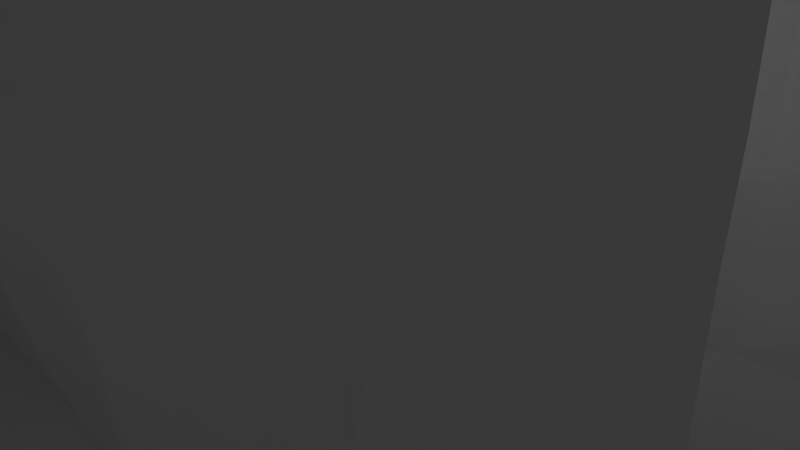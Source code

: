 # Source: Tutorial2.blend  (saved by Blender 2.79.0; exported with 4.5.12 LTS)
import bpy
from mathutils import Matrix  # noqa: F401  (used for matrix-valued properties, if any)

bpy.ops.wm.read_factory_settings(use_empty=True)
scene = bpy.context.scene
scene.name = 'Scene'

# ---- collections
col_collection_1 = bpy.data.collections.new('Collection 1'); scene.collection.children.link(col_collection_1)

# ---- materials (node trees are filled in below, after node groups)
mat_material = bpy.data.materials.new('Material')
mat_material.alpha_threshold = 0.0
mat_material.use_transparent_shadow = False
mat_material.roughness = 0.5
mat_material.line_color = (0.0, 0.0, 0.0, 1.0)
mat_material_002 = bpy.data.materials.new('Material.002')
mat_material_002.alpha_threshold = 0.0
mat_material_002.use_transparent_shadow = False
mat_material_002.roughness = 0.5
mat_material_002.line_color = (0.0, 0.0, 0.0, 1.0)

# ---- material node trees

# ---- world
world_world = bpy.data.worlds.new('World'); scene.world = world_world
world_world.color = (0.05088, 0.05088, 0.05088)
world_world.use_sun_shadow = False
world_world.sun_shadow_jitter_overblur = 0.0
world_world.cycles.sampling_method = 'MANUAL'

# ---- cameras
cam_camera = bpy.data.cameras.new('Camera')
cam_camera.clip_end = 100.0
cam_camera.lens = 35.0
cam_camera.sensor_width = 32.0
cam_camera.sensor_height = 18.0
cam_camera.ortho_scale = 7.314
cam_camera.dof.focus_distance = 0.0
cam_camera.dof.aperture_fstop = 128.0

# ---- lights
light_lamp = bpy.data.lights.new('Lamp', 'POINT')
light_lamp.transmission_factor = 0.0
light_lamp.cutoff_distance = 30.0
light_lamp.energy = 100.0
light_lamp.shadow_buffer_clip_start = 1.001
light_lamp.shadow_soft_size = 0.1
light_lamp.shadow_maximum_resolution = 0.006
light_lamp.use_absolute_resolution = True

# ---- meshes
me_cube = bpy.data.meshes.new('Cube')
me_cube.from_pydata([(7.018, 3.64, -0.5712), (7.555, 4.349, -0.8579), (7.687, 3.387, -0.8579), (6.348, 3.387, -0.8579), (6.481, 4.349, -0.8579), (1.151, -2.894, -4.767), (1.151, -4.894, -4.767), (-1.533, -4.894, -4.767), (-1.533, -2.894, -4.767), (1.153, -3.049, -2.635), (1.151, -4.894, -2.767), (-1.533, -4.894, -2.767), (-1.534, -3.029, -2.647), (1.151, -1.167, -4.767), (-1.533, -1.167, -4.767), (-4.261, -2.894, -4.767), (-7.148, -2.894, -4.767), (1.151, 0.8786, -4.767), (-1.533, 0.8786, -4.767), (-4.261, -4.894, -4.767), (-7.148, -4.894, -4.767), (3.353, -2.894, -4.767), (3.353, -4.894, -4.767), (3.353, -2.897, -2.765), (3.353, -4.894, -2.767), (3.353, -1.167, -4.767), (1.05, -1.167, -2.767), (3.353, 0.8786, -4.767), (1.059, 0.853, -2.743), (5.586, -2.894, -4.767), (5.586, -4.894, -4.767), (4.856, -2.894, -2.767), (5.586, -4.894, -2.767), (5.586, -1.167, -4.767), (5.586, -2.238, -2.767), (5.586, 0.8786, -4.767), (5.586, 0.8786, -2.767), (8.367, -2.894, -4.767), (8.367, -4.894, -4.767), (8.367, -2.894, -2.767), (8.367, -4.899, -2.767), (8.367, -1.167, -4.767), (8.367, -1.167, -2.767), (8.367, 0.8786, -4.767), (8.367, 0.8786, -2.767), (3.353, 3.325, -2.767), (1.151, 3.325, -2.767), (1.151, 3.325, -4.767), (-1.533, 3.325, -4.767), (-1.533, 3.325, -2.767), (3.353, 3.325, -4.767), (5.586, 3.325, -4.767), (5.586, 3.325, -2.767), (8.367, 3.325, -4.767), (8.367, 3.325, -2.767), (1.249, 0.622, 0.312), (-4.262, -3.531, 3.718), (1.148, -3.333, 0.321), (-1.529, -3.368, 0.3221), (-1.533, -3.025, 3.73), (1.05, -1.167, 0.3121), (5.586, 3.325, -0.8257), (8.4, 3.312, -0.8257), (3.354, -3.153, 0.3096), (5.586, 3.325, 0.3121), (5.825, 0.8826, 0.3357), (5.586, -2.238, 0.3121), (4.856, -2.985, 0.312), (3.353, 3.325, 0.3121), (1.151, 3.325, 0.3121), (-1.533, 3.325, 0.3121), (-4.261, -4.894, -2.767), (-4.261, -2.901, -2.761), (-4.261, -1.167, -4.767), (-4.261, 0.8786, -4.767), (8.367, 4.486, -2.767), (8.367, 4.486, -4.767), (-4.261, 3.325, -4.767), (-4.261, 3.325, -2.767), (-4.249, -3.493, 0.2721), (-4.261, 3.325, 0.3121), (-7.148, -4.894, -2.767), (-7.148, -2.894, -2.767), (-7.148, -1.167, -4.767), (-9.342, -4.846, 5.124), (-7.148, 0.8786, -4.767), (-7.148, -4.846, 5.124), (-7.034, -4.96, 3.73), (-9.342, -4.846, 3.73), (-7.148, 3.325, -4.767), (-7.148, 3.325, -2.767), (-7.148, -2.894, 0.3121), (-7.148, 3.197, 0.3121), (-4.266, -3.08, 5.32), (-1.533, -3.054, 5.284), (-4.892, 0.8786, 5.124), (-2.763, 0.8786, 5.124), (-1.538, -2.948, 2.198), (-4.261, -3.604, 2.253), (1.148, 0.7536, 2.191), (-2.763, -1.167, 5.124), (1.172, -3.035, 2.205), (-4.892, -1.167, 5.124), (1.05, -1.167, 2.195), (3.354, -3.133, 2.212), (5.586, 3.325, 2.195), (5.698, 0.7414, 2.211), (5.586, -2.238, 2.195), (4.856, -2.938, 2.196), (3.353, 3.325, 2.195), (1.151, 3.325, 2.195), (-1.533, 3.325, 2.195), (-6.821, -3.169, 2.207), (-7.148, -4.846, -2.767), (-7.148, 3.092, 2.195), (-4.261, 3.325, 2.195), (-7.148, -4.846, -4.767), (1.148, 0.753, 3.73), (5.586, 4.486, -2.767), (1.151, -3.046, 3.73), (5.586, 4.486, -4.767), (1.05, -1.167, 3.73), (3.353, -3.042, 3.724), (5.586, 3.325, 3.73), (5.712, 0.7523, 3.73), (5.6, -2.236, 3.73), (4.856, -2.917, 3.73), (3.353, 3.325, 3.73), (1.151, 3.325, 3.73), (-1.533, 3.325, 3.73), (-6.943, -3.086, 3.733), (-6.763, -5.245, 0.2813), (-7.148, 2.925, 3.73), (-4.261, 3.325, 3.73), (-7.01, -4.996, 2.201), (1.05, 0.8786, 5.124), (-0.6684, 0.8786, 5.124), (1.151, -3.052, 5.282), (-0.6684, -1.167, 5.124), (1.05, -1.167, 5.124), (3.356, -2.957, 5.193), (5.586, 3.325, 5.124), (5.586, 0.8786, 5.124), (5.586, -2.238, 5.124), (4.862, -2.904, 5.133), (3.353, 3.325, 5.124), (1.151, 3.325, 5.124), (-1.533, 3.325, 5.124), (-7.148, -2.895, 5.125), (-7.145, -1.167, 5.124), (-7.148, 2.955, 5.278), (-4.261, 3.325, 5.124), (-7.145, 0.8786, 5.124), (8.367, 4.486, -0.8257), (5.586, 4.486, -0.8257), (8.367, 3.325, 1.535), (5.586, 3.325, 1.535), (8.367, 4.486, 1.535), (5.586, 4.486, 1.535), (8.367, 3.325, 3.298), (5.586, 3.325, 3.298), (8.367, 4.486, 3.298), (5.586, 4.486, 3.298), (8.367, 3.325, 4.669), (5.586, 3.325, 4.669), (8.367, 4.486, 4.669), (5.586, 4.486, 4.669), (8.367, 3.325, 5.166), (5.586, 3.325, 5.166), (8.367, 4.486, 5.166), (5.586, 4.486, 5.166), (-9.342, -2.894, 2.195), (-9.342, -2.894, 0.3121), (-9.342, 0.8786, 2.195), (-9.342, 0.8786, 0.3121), (-9.342, -1.167, 0.3121), (-9.342, -1.167, 2.195), (-9.342, -2.894, -4.767), (-9.342, -2.894, -2.767), (-9.342, -1.167, -4.767), (-9.342, -1.167, -2.767), (-9.342, 0.8786, -4.767), (-9.342, 0.8786, -2.767), (-9.342, 3.325, -4.767), (-9.342, 3.325, -2.767), (-9.342, 3.325, 0.3121), (-9.342, 3.325, 2.195), (-9.342, 3.325, 3.73), (-9.342, 0.8786, 3.73), (-9.342, -1.167, 3.73), (-9.342, -2.894, 3.73), (-9.342, 3.325, 5.124), (-9.342, 0.8786, 5.124), (-9.342, -1.167, 5.124), (-9.342, -2.894, 5.124), (-9.343, -4.847, 0.3121), (-9.342, -4.846, 2.195), (-9.342, -4.846, -4.767), (-9.342, -4.846, -2.767), (-4.261, -8.413, -4.767), (-4.261, -8.413, -2.767), (-1.533, -8.413, -2.767), (-1.533, -8.413, -4.767), (1.151, -3.894, -4.767), (-0.1911, -2.894, -4.767), (1.05, -1.167, -1.228), (-0.1911, -4.894, -4.767), (1.151, -4.894, -3.767), (-1.533, -3.894, -4.767), (-1.533, -4.894, -3.767), (-2.897, -1.167, -4.767), (1.151, -3.896, -2.752), (-0.1911, -3.051, -2.612), (-0.1911, -4.894, -2.767), (-1.533, -3.897, -2.739), (-0.1911, -1.167, -4.767), (3.353, -2.954, -1.228), (5.586, 4.486, -3.767), (4.856, -2.927, -1.228), (-1.533, -2.031, -4.767), (1.151, -2.031, -4.767), (3.353, 3.325, -1.228), (4.856, -2.991, 1.255), (-0.1911, 0.8786, -4.767), (5.586, 2.102, -4.767), (-2.897, 3.325, -2.767), (1.151, 3.325, -1.228), (-2.897, 3.325, -4.767), (-1.533, -0.1441, -4.767), (1.151, -0.1441, -4.767), (-2.897, -4.894, -2.767), (3.353, -3.894, -4.767), (4.469, -1.167, -4.767), (3.353, -4.894, -3.767), (3.353, -3.894, -2.767), (4.469, 0.8786, -4.767), (3.353, -2.031, -4.767), (-2.897, -3.016, -2.647), (5.586, 2.102, -2.767), (3.353, -0.1441, -4.767), (1.05, -0.1441, -2.767), (2.252, 0.8786, -4.767), (2.252, -4.894, -2.767), (2.252, -2.974, -2.688), (2.252, -1.167, -4.767), (2.252, -2.894, -4.767), (2.252, -4.894, -4.767), (5.586, -3.894, -4.767), (6.976, -2.894, -4.767), (5.586, -4.894, -3.767), (5.221, -3.894, -2.767), (6.976, -1.167, -4.767), (5.586, -2.031, -4.767), (5.221, -2.566, -2.767), (8.367, 2.102, -2.767), (5.586, -0.1441, -4.767), (5.586, -0.6798, -2.767), (4.104, -2.902, -2.76), (4.469, -1.702, -2.767), (4.469, -4.894, -4.767), (4.469, -4.894, -2.767), (4.469, -2.894, -4.767), (4.469, 0.8786, -2.767), (8.367, -3.894, -4.767), (8.367, -2.894, -3.767), (8.367, -4.908, -3.767), (8.367, -3.894, -2.767), (8.367, -1.167, -3.767), (8.367, -2.031, -4.767), (8.367, -2.031, -2.767), (8.367, 0.8786, -3.767), (8.367, -0.1442, -4.767), (8.367, -0.1442, -2.767), (6.976, -4.894, -2.767), (6.611, -2.895, -2.767), (6.976, 0.8786, -4.767), (6.976, -1.702, -2.767), (6.976, -4.894, -4.767), (6.976, 0.8786, -2.767), (2.252, 3.325, -2.767), (-0.1911, 3.325, -4.767), (1.151, 3.325, -3.767), (-1.533, 3.325, -3.767), (-0.1911, 3.325, -2.767), (4.469, 3.325, -4.767), (3.353, 3.325, -3.767), (2.252, 3.325, -4.767), (5.586, 3.325, -3.767), (4.469, 3.325, -2.767), (8.367, 3.325, -3.767), (6.976, 3.325, -4.767), (6.976, 3.325, -2.767), (8.367, 2.102, -4.767), (1.151, 2.102, -4.767), (3.353, 2.102, -4.767), (-1.54, -3.147, -1.254), (-2.897, -3.243, 0.3129), (-1.533, 2.102, -4.767), (1.156, -3.138, -1.248), (5.586, -2.238, 1.254), (-0.203, -3.663, 0.2939), (1.153, -3.122, 1.263), (3.357, -3.183, 1.272), (-6.939, -3.104, 1.254), (-4.274, -3.47, 1.327), (-1.536, -3.148, 1.265), (1.05, -1.167, 1.254), (1.228, 0.6446, 1.262), (-1.533, 3.325, 1.254), (5.891, 2.119, 0.3037), (1.104, -0.1489, 0.3123), (2.252, -3.197, 0.3132), (5.221, -2.592, 0.3121), (4.103, -3.722, 0.2847), (4.469, -1.702, 0.3121), (4.469, 0.8776, 0.3121), (2.252, 3.325, 0.3121), (-0.1911, 3.325, 0.3121), (4.469, 3.325, 0.3121), (5.954, 0.7517, 1.35), (5.586, 3.325, 1.254), (-8.252, -4.983, 0.31), (5.586, -2.238, -1.228), (5.586, 3.325, -1.228), (-1.533, 3.325, -1.228), (5.586, 0.8786, -1.228), (1.05, 0.8785, -1.228), (-4.261, -3.894, -4.767), (-4.261, -4.894, -3.767), (-5.704, -4.894, -2.767), (-4.261, -3.894, -2.767), (-5.704, -2.896, -2.766), (-4.261, -2.031, -4.767), (-5.717, -3.046, 0.3061), (-7.113, -4.879, -1.233), (-5.704, 0.8786, -4.767), (-4.261, -0.1441, -4.767), (-5.704, -1.167, -4.767), (-5.704, 3.325, 0.3121), (-4.261, 3.325, -3.767), (-4.265, -3.185, -1.243), (-5.704, 3.325, -2.767), (-4.261, 2.102, -4.767), (3.353, 3.325, 1.254), (1.151, 3.325, 1.254), (-4.261, 3.325, 1.254), (-4.261, 3.325, -1.228), (-2.897, 0.8786, -4.767), (-2.897, 3.325, 0.3121), (-2.897, -4.894, -4.767), (-2.897, -2.894, -4.767), (-7.148, -3.894, -4.767), (-7.148, -4.894, -3.767), (-7.148, -2.894, -3.767), (-7.148, -3.894, -2.767), (-8.245, -4.846, 5.124), (-7.148, -2.031, -4.767), (-8.245, -4.846, 3.73), (-7.148, -4.846, -3.767), (-6.872, -5.135, 1.258), (-7.148, -0.1441, -4.767), (-7.148, -3.87, -4.767), (-8.245, -2.894, 5.124), (-7.148, 3.325, -3.767), (-7.141, -2.901, -1.228), (-8.245, 3.325, -4.767), (-7.148, 2.102, -4.767), (-8.245, 3.325, 0.3121), (-8.245, 3.325, -2.767), (-7.148, -3.87, -2.767), (-7.148, 3.163, -1.228), (-7.148, 3.299, 1.254), (-5.704, -4.894, -4.767), (-5.704, -2.894, -4.767), (-5.704, 3.325, -4.767), (-4.261, -6.654, -4.767), (-1.533, -8.413, -3.767), (-3.827, -1.167, 5.124), (5.586, 3.325, 2.963), (-2.897, -2.913, 2.196), (-7.148, 2.925, 2.963), (-0.1872, -3.614, 2.233), (3.353, 3.325, 2.963), (1.151, 3.325, 2.963), (-9.342, -3.87, 0.3121), (1.217, 0.6767, 2.949), (5.711, 0.7455, 2.97), (-1.533, -2.965, 2.963), (1.151, -2.947, 2.963), (-4.264, -3.649, 2.962), (6.052, 2.11, 2.203), (1.05, -0.1442, 2.195), (2.252, -2.969, 2.195), (5.221, -2.57, 2.195), (4.106, -3.591, 2.242), (4.469, -1.702, 2.195), (4.47, 0.7859, 2.197), (2.252, 3.325, 2.195), (-0.1911, 3.325, 2.195), (4.469, 3.325, 2.195), (-8.245, 3.325, 5.124), (-6.925, -3.099, 2.953), (5.586, -2.238, 2.963), (-5.709, -2.955, 2.198), (1.05, -1.167, 2.963), (-5.704, 3.325, 2.195), (-1.533, 3.325, 2.963), (-4.261, 3.325, 2.963), (3.355, -3.224, 2.957), (-2.897, 3.325, 2.195), (-8.245, 3.325, 3.73), (-8.245, 3.325, 2.195), (-8.245, -2.894, -4.767), (4.856, -2.897, 2.963), (4.856, -2.911, 4.427), (-2.897, -3.028, 3.73), (3.354, -3.136, 4.433), (-0.2002, -3.666, 3.783), (-1.533, 3.325, 4.427), (-4.261, 3.325, 4.427), (5.586, 3.325, 4.427), (-7.148, 2.936, 4.427), (3.353, 3.325, 4.427), (1.151, 3.325, 4.427), (-9.342, -3.87, -2.767), (1.071, 0.8521, 4.427), (5.717, 2.102, 3.73), (1.362, -0.1442, 3.73), (2.252, -3.036, 3.73), (5.221, -2.577, 3.73), (4.104, -3.478, 3.722), (4.469, -1.702, 3.73), (4.469, 0.8696, 3.73), (2.252, 3.325, 3.73), (-0.1911, 3.325, 3.73), (4.469, 3.325, 3.73), (5.599, 0.8655, 4.427), (-1.533, -2.963, 4.434), (1.151, -2.951, 4.436), (-5.704, -3.012, 3.73), (-4.27, -3.5, 4.486), (-5.704, 3.325, 3.73), (-8.245, 0.8786, -4.767), (-7.035, -3.002, 4.446), (5.592, -2.237, 4.427), (-2.897, 3.325, 3.73), (-8.245, -1.167, -4.767), (-8.001, -1.167, 5.124), (-8.001, 0.8786, 5.124), (1.05, -1.167, 4.427), (-3.827, 0.8786, 5.124), (-2.897, -2.919, 5.136), (0.1909, 0.8786, 5.124), (-0.1911, -3.039, 5.269), (0.1909, -1.167, 5.124), (-1.716, -1.167, 5.124), (1.151, -2.031, 5.124), (-1.533, -2.031, 5.124), (-1.716, 0.8786, 5.124), (-2.763, -0.1442, 5.124), (-0.6684, -0.1442, 5.124), (3.353, -2.031, 5.124), (5.821, 2.101, 5.361), (1.05, -0.1442, 5.124), (2.252, -3.0, 5.211), (5.221, -2.566, 5.125), (4.109, -3.046, 5.294), (4.557, -1.514, 5.312), (4.469, 0.8786, 5.124), (2.252, 3.325, 5.124), (-0.1911, 3.325, 5.124), (4.469, 3.325, 5.124), (3.353, 2.102, 5.124), (-1.533, 2.102, 5.124), (1.151, 2.102, 5.124), (-5.704, -2.894, 5.124), (-6.018, -1.167, 5.124), (-5.704, 3.325, 5.124), (-4.261, -2.032, 5.158), (-4.892, -0.1442, 5.124), (-4.261, 2.102, 5.124), (-2.897, 3.325, 5.124), (-7.148, -2.031, 5.124), (-7.145, -0.1441, 5.124), (-7.148, 2.102, 5.124), (-6.018, 0.8786, 5.124), (8.367, 4.486, -3.767), (6.976, 4.486, -4.767), (6.976, 4.486, -2.767), (5.586, 3.906, -4.767), (8.367, 3.906, -4.767), (8.367, 3.906, -2.767), (5.586, 3.906, -2.767), (8.369, 3.905, -0.8257), (5.586, 3.906, -0.8257), (5.586, 3.325, -1.797), (5.586, 4.486, -1.797), (8.367, 4.486, -1.797), (8.367, 3.325, -1.797), (6.976, 3.198, 1.535), (6.976, 4.486, 1.535), (8.367, 3.906, 1.535), (5.586, 3.906, 1.535), (5.586, 3.325, 0.3547), (5.586, 4.486, 0.3547), (8.367, 4.486, 0.3547), (8.367, 3.325, 0.3547), (6.976, 2.925, 3.298), (6.976, 4.486, 3.298), (8.367, 3.906, 3.298), (5.586, 3.906, 3.298), (8.367, 4.486, 2.417), (8.367, 3.325, 2.417), (5.586, 3.325, 2.417), (5.586, 4.486, 2.417), (6.976, 2.925, 4.669), (6.976, 4.486, 4.669), (8.367, 3.906, 4.669), (5.586, 3.906, 4.669), (8.367, 3.325, 3.983), (5.586, 3.325, 3.983), (5.586, 4.486, 3.983), (8.367, 4.486, 3.983), (6.976, 2.955, 5.319), (6.976, 4.486, 5.166), (8.367, 3.906, 5.166), (5.586, 3.906, 5.166), (5.586, 3.325, 4.917), (5.586, 4.486, 4.917), (8.367, 4.486, 4.917), (8.367, 3.325, 4.917), (-9.342, -2.894, 1.254), (-9.342, 0.8786, 1.254), (-9.342, -1.167, 1.254), (-9.342, -2.894, -3.767), (-9.342, -1.167, -3.767), (-9.342, -2.031, -4.767), (-9.342, -2.031, -2.767), (-9.342, 0.8786, -3.767), (-9.342, -0.1441, -2.767), (-9.342, -0.1441, -4.767), (-9.342, 0.8786, -1.228), (-9.342, -1.167, -1.228), (-9.342, 3.325, -3.767), (-9.342, -2.894, -1.228), (-9.342, 2.102, -2.767), (-9.342, 2.102, -4.767), (-9.342, -2.031, 0.3121), (-9.342, -0.1441, 0.3121), (-9.342, 2.102, 0.3121), (-9.342, 3.325, -1.228), (-9.342, 3.325, 1.254), (-9.342, 3.325, 2.963), (-9.342, 0.8786, 2.963), (-9.342, -1.167, 2.963), (-9.342, -2.894, 2.963), (-9.342, -2.031, 2.195), (-9.342, -0.1441, 2.195), (-9.342, 2.102, 2.195), (-9.342, 3.325, 4.427), (-9.342, 0.8786, 4.427), (-9.342, -1.167, 4.427), (-9.342, -2.894, 4.427), (-9.342, -2.031, 3.73), (-9.342, -0.1441, 3.73), (-9.342, 2.102, 3.73), (-9.342, -2.031, 5.124), (-9.342, -0.1441, 5.124), (-9.342, 2.102, 5.124), (-8.249, -4.911, 2.199), (-6.996, -5.014, 2.966), (-8.245, -4.846, -4.767), (-8.245, -4.925, -2.77), (-7.148, -4.846, 4.427), (-9.342, -4.846, 1.254), (-9.342, -4.846, -3.767), (-9.349, -4.853, -1.228), (-9.342, -4.846, 2.963), (-9.342, -4.846, 4.427), (-9.342, -3.87, -4.767), (-9.342, -3.87, 2.195), (-9.342, -3.87, 3.73), (-6.884, -3.864, 0.3003), (-9.342, -3.87, 5.124), (-6.678, -3.876, 2.208), (-6.79, -3.882, 3.736), (-7.048, -3.87, 5.223), (-1.533, -6.654, -2.767), (-4.261, -6.654, -2.767), (-2.897, -8.413, -2.767), (-1.533, -6.654, -4.767), (-2.897, -8.413, -4.767), (-4.261, -8.413, -3.767), (-4.261, -6.654, -3.767), (-0.1911, -4.894, -3.767), (-2.897, -8.413, -3.767), (-1.533, -6.654, -3.767), (-2.897, -6.654, -4.767), (-7.1, -3.873, 4.428), (-8.245, -3.87, 5.124), (-8.245, -3.87, -4.767), (-6.837, -3.874, 2.969), (-6.679, -3.868, 1.249), (-9.342, -3.87, 4.427), (-6.95, -3.863, -1.238), (-8.245, -4.846, 2.963), (-8.245, -4.846, -3.767), (-8.252, -5.108, 1.256), (-8.246, -5.055, -1.229), (-8.245, -4.846, 4.427), (-9.342, -3.87, -1.228), (-9.342, -2.031, 4.427), (-9.342, -0.1441, 4.427), (-9.342, 2.102, 4.427), (-9.342, -2.031, 1.254), (-9.342, -2.031, 2.963), (-9.342, -0.1441, 2.963), (-9.342, 2.102, 2.963), (-9.342, -2.031, -1.228), (-9.342, -0.1441, -1.228), (-9.342, 2.102, -3.767), (-9.342, -2.031, -3.767), (-9.342, 2.102, -1.228), (-9.342, -0.1441, -3.767), (-9.342, -0.1441, 1.254), (-9.342, 2.102, 1.254), (6.976, 2.925, 4.917), (8.367, 3.906, 4.917), (6.976, 4.486, 4.917), (6.976, 3.852, 5.22), (8.367, 3.906, 3.983), (6.976, 4.486, 3.983), (5.586, 3.906, 3.983), (5.586, 3.906, 4.917), (6.976, 4.486, 2.417), (5.586, 3.906, 2.417), (6.976, 3.042, 2.417), (6.976, 2.967, 3.983), (6.976, 3.219, 0.3547), (8.367, 3.906, 0.3547), (6.976, 4.486, 0.3547), (8.367, 3.906, 2.417), (8.367, 3.906, -1.797), (5.586, 3.906, 0.3547), (5.586, 3.906, -3.767), (8.367, 3.906, -3.767), (5.586, 3.906, -1.797), (6.976, 4.486, -3.767), (-2.897, 3.325, 4.427), (4.114, -3.476, 4.485), (-2.897, -3.041, 4.445), (5.221, -2.567, 4.427), (-5.946, 2.102, 5.366), (-2.897, -2.031, 5.124), (-5.704, -2.031, 5.124), (-6.018, -0.1442, 5.124), (-0.1911, 2.102, 5.124), (2.252, 2.102, 5.124), (2.252, -2.031, 5.125), (4.335, -2.225, 5.509), (0.1909, -0.1442, 5.124), (-1.716, -0.1442, 5.124), (-0.1911, -2.031, 5.125), (4.469, 2.102, 5.124), (-3.827, -0.1442, 5.124), (-2.897, 2.102, 5.124), (-2.897, -2.897, 2.963), (5.221, -2.566, 2.963), (2.252, -2.953, 2.963), (4.469, 3.325, 2.963), (4.469, -1.702, 4.427), (-8.001, -0.1441, 5.124), (-5.704, -2.905, 4.427), (-0.1911, -3.238, 4.428), (4.469, 0.7869, 4.427), (-8.245, -0.1441, -4.767), (2.252, 3.325, 4.427), (-7.148, -3.87, -3.767), (5.771, 2.102, 4.427), (-5.704, 3.325, 4.427), (-0.1911, 3.325, 4.427), (1.05, -0.1442, 4.427), (4.469, 3.325, 4.427), (2.252, -3.036, 4.441), (-8.245, 3.325, 2.963), (4.469, 0.8786, 1.254), (-0.1902, -3.572, 1.283), (4.469, -1.702, 1.254), (4.107, -3.585, 2.958), (-2.897, 3.325, 2.963), (4.469, -1.702, 2.963), (-8.245, 2.102, 5.124), (-5.705, -2.903, 2.963), (-0.178, -3.781, 2.996), (4.469, 0.8785, 2.963), (-9.342, -3.87, -3.767), (2.252, 3.325, 2.963), (-8.245, 3.325, -1.228), (5.806, 2.102, 2.963), (-5.704, 3.325, 2.963), (-0.1911, 3.325, 2.963), (1.168, -0.1442, 2.963), (-5.704, 3.325, -3.767), (-5.704, -2.031, -4.767), (-5.704, 2.102, -4.767), (-5.704, -4.894, -3.767), (-5.704, 3.325, 1.254), (-8.245, 3.325, -3.767), (-8.245, -2.031, -4.767), (-8.245, 3.325, 1.254), (-9.342, -3.87, 1.254), (-9.342, -3.87, 2.963), (-8.245, 3.325, 4.427), (-7.148, -3.894, -3.767), (-2.897, -6.654, -2.767), (-2.897, -2.031, -4.767), (2.252, 3.325, 1.254), (-2.897, 2.102, -4.767), (-2.897, 3.325, -1.228), (-5.704, 3.325, -1.228), (-5.704, -0.1441, -4.767), (-8.245, 2.102, -4.767), (-5.704, -2.894, -1.228), (-5.704, -3.894, -2.767), (5.823, 2.111, 1.25), (-5.704, -3.894, -4.767), (1.187, -0.1496, -1.231), (4.462, 0.671, -1.238), (-0.1911, 3.325, -1.228), (5.221, -2.567, -1.228), (5.874, 2.105, -1.232), (-2.897, -2.988, -1.228), (-0.1911, 3.325, 1.254), (-8.245, -2.031, 5.124), (1.05, -0.1442, 1.254), (4.469, 3.325, 1.254), (-2.897, -3.026, 1.257), (-5.709, -3.014, 1.253), (-2.897, 3.325, 1.254), (2.252, -3.082, 1.255), (-0.1911, 2.102, -4.767), (-0.1939, -3.442, -1.304), (8.367, 2.102, -3.767), (-2.897, -3.894, -2.767), (-2.897, 3.325, -3.767), (4.469, 2.102, -4.767), (6.976, 3.906, -4.767), (4.469, 3.325, -3.767), (-0.1911, 3.325, -3.767), (2.252, 3.325, -3.767), (6.976, 2.102, -2.767), (6.976, -0.412, -2.767), (6.976, -3.894, -4.767), (6.976, -4.894, -3.767), (6.794, -2.298, -2.767), (8.367, -0.1442, -3.767), (8.367, -2.031, -3.767), (8.367, -3.894, -3.767), (4.287, -3.894, -2.767), (4.469, -2.031, -4.767), (6.976, 2.102, -4.767), (4.469, -0.412, -2.767), (4.469, -3.894, -4.767), (6.976, -2.031, -4.767), (6.794, -3.894, -2.767), (6.976, -0.1442, -4.767), (2.252, 3.325, -1.228), (2.252, -3.894, -4.767), (2.252, -4.894, -3.767), (2.252, -0.1441, -4.767), (2.252, -2.031, -4.767), (4.469, -0.1441, -4.767), (4.109, -3.135, -1.242), (4.469, -4.894, -3.767), (2.252, -2.896, -1.228), (4.469, -1.702, -1.228), (-0.1911, -0.1441, -4.767), (2.252, 2.102, -4.767), (5.221, -2.586, 1.254), (4.469, 3.325, -1.228), (-2.897, -0.1441, -4.767), (4.116, -3.803, 1.313), (-0.1911, -2.031, -4.767), (-2.897, -3.894, -4.767), (2.252, -3.894, -2.767), (-0.1911, -3.894, -2.767), (-0.1911, -3.894, -4.767), (6.295, 4.433, -1.904), (6.581, 4.205, -2.27), (7.981, 3.276, -1.327), (7.611, 3.229, -0.8579), (7.151, 3.181, -0.6997), (7.517, 3.218, -0.8257), (6.976, 3.167, -0.7037), (6.883, 3.178, -0.7005), (6.52, 3.215, -0.8257), (6.423, 3.232, -0.8579), (6.157, 3.315, -1.163), (8.0, 4.486, -1.641), (8.025, 4.486, -1.797), (8.164, 3.301, -1.641), (8.185, 3.325, -1.797), (7.659, 4.486, -1.065), (7.223, 4.486, -0.8257), (7.018, 4.486, -0.7845), (7.383, 4.486, -0.8579), (6.976, 4.486, -0.7928), (6.813, 4.486, -0.8257), (6.653, 4.486, -0.8579), (6.035, 4.486, -1.641), (5.875, 3.325, -1.641), (8.17, 4.486, -2.711), (8.331, 3.325, -2.711), (6.976, 3.325, -2.711), (5.865, 4.486, -2.711), (5.705, 3.325, -2.711), (5.85, 3.325, -1.797), (6.01, 4.486, -1.797), (6.377, 4.486, -1.065), (6.976, 4.486, -2.711), (5.124, 5.876, -3.767), (5.124, 5.876, -2.767), (6.64, 5.876, -3.767), (6.64, 5.876, -2.767), (6.078, 5.876, -2.767), (6.078, 5.876, -3.767), (5.438, 4.437, -3.767), (5.438, 4.437, -2.767), (4.976, 5.827, -2.767), (4.976, 5.827, -3.767), (4.832, 6.754, -3.767), (4.832, 6.754, -2.767), (4.684, 6.705, -3.767), (4.684, 6.705, -2.767), (5.586, 4.486, -0.458), (5.124, 5.876, -0.458), (5.438, 4.437, -0.458), (4.976, 5.827, -0.458), (4.684, 6.705, -0.458), (4.832, 6.754, -0.458)], [(788, 787)], [(1, 2, 0), (2, 790, 792, 791, 0), (3, 4, 0), (4, 808, 807, 806, 804, 0), (786, 206, 7, 208), (785, 214, 11, 213), (784, 242, 24, 234), (783, 349, 19, 327), (782, 219, 14, 215), (781, 222, 108, 394), (780, 210, 73, 336), (779, 221, 68, 318), (778, 299, 107, 393), (777, 293, 47, 286), (776, 228, 18, 223), (775, 205, 60, 314), (774, 216, 63, 311), (773, 259, 30, 249), (772, 218, 67, 313), (771, 235, 35, 255), (770, 244, 25, 236), (769, 241, 27, 239), (768, 246, 22, 233), (767, 245, 21, 231), (766, 226, 69, 316), (765, 275, 43, 271), (764, 273, 40, 266), (763, 251, 41, 268), (762, 261, 29, 247), (761, 258, 34, 256), (760, 224, 51, 290), (759, 232, 33, 252), (758, 260, 32, 250), (757, 266, 40, 265), (756, 268, 41, 267), (755, 271, 43, 270), (754, 274, 39, 269), (753, 277, 38, 265), (752, 248, 37, 263), (751, 276, 42, 272), (750, 254, 54, 291), (749, 279, 45, 285), (748, 280, 48, 282), (747, 288, 52, 287), (746, 489, 120, 487), (745, 294, 50, 284), (744, 227, 77, 339), (743, 237, 72, 330), (742, 292, 53, 289), (741, 298, 57, 300), (740, 297, 48, 280), (739, 302, 104, 392), (738, 345, 115, 409), (737, 304, 98, 403), (736, 305, 97, 379), (735, 343, 109, 399), (734, 307, 99, 391), (733, 447, 193, 566), (732, 308, 111, 398), (731, 296, 79, 340), (730, 323, 64, 309), (729, 322, 66, 312), (728, 324, 70, 317), (727, 325, 65, 315), (726, 326, 55, 310), (725, 372, 20, 351), (724, 320, 105, 390), (723, 331, 82, 354), (722, 333, 91, 364), (721, 442, 181, 546), (720, 337, 83, 360), (719, 341, 90, 370), (718, 225, 78, 346), (717, 347, 74, 342), (716, 344, 110, 397), (715, 350, 15, 332), (714, 588, 200, 589), (713, 354, 82, 353), (712, 410, 187, 559), (711, 580, 196, 577), (710, 384, 195, 574), (709, 367, 185, 551), (708, 412, 177, 536), (707, 365, 183, 543), (706, 371, 114, 405), (705, 329, 81, 352), (704, 335, 85, 366), (703, 373, 16, 356), (702, 374, 89, 363), (701, 385, 117, 427), (700, 406, 129, 434), (699, 380, 132, 441), (698, 378, 123, 426), (697, 368, 184, 550), (696, 383, 128, 433), (695, 579, 197, 575), (694, 386, 124, 432), (693, 388, 119, 417), (692, 389, 56, 439), (691, 400, 191, 568), (690, 404, 121, 431), (689, 407, 133, 445), (688, 413, 126, 430), (687, 306, 103, 395), (686, 301, 101, 381), (685, 319, 106, 396), (684, 411, 186, 552), (683, 416, 140, 464), (682, 422, 145, 471), (681, 425, 135, 463), (680, 418, 147, 470), (679, 421, 150, 477), (678, 420, 141, 462), (677, 369, 113, 358), (676, 423, 146, 469), (675, 446, 179, 540), (674, 436, 142, 468), (673, 438, 137, 453), (672, 440, 93, 475), (671, 448, 192, 567), (670, 449, 139, 467), (669, 382, 127, 435), (668, 408, 122, 428), (667, 402, 125, 429), (666, 387, 59, 415), (665, 481, 151, 480), (664, 450, 95, 479), (663, 462, 141, 471), (662, 456, 138, 455), (661, 460, 136, 458), (660, 454, 139, 463), (659, 466, 144, 465), (658, 464, 140, 461), (657, 472, 145, 469), (656, 474, 146, 470), (655, 485, 152, 483), (654, 476, 149, 482), (653, 377, 102, 478), (652, 477, 150, 484), (651, 444, 143, 465), (650, 437, 94, 451), (649, 414, 144, 466), (648, 419, 151, 481), (486, 647, 825, 822), (646, 495, 61, 494), (645, 490, 76, 486), (644, 492, 118, 217), (643, 503, 156, 502), (642, 497, 153, 493), (641, 511, 161, 509), (640, 504, 158, 500), (639, 505, 157, 501), (638, 506, 155, 499), (637, 519, 163, 515), (636, 512, 159, 507), (635, 513, 160, 510), (634, 514, 162, 508), (633, 527, 168, 526), (632, 520, 164, 518), (631, 521, 166, 516), (630, 522, 165, 517), (629, 525, 169, 524), (628, 528, 170, 524), (627, 529, 169, 525), (626, 530, 167, 523), (625, 532, 173, 558), (624, 533, 176, 557), (623, 539, 182, 538), (622, 541, 174, 549), (621, 537, 180, 535), (620, 545, 184, 543), (619, 542, 175, 548), (618, 544, 172, 547), (617, 553, 188, 565), (616, 554, 189, 564), (615, 555, 190, 563), (614, 531, 171, 556), (613, 560, 192, 568), (612, 561, 193, 567), (611, 562, 194, 566), (610, 424, 198, 576), (609, 355, 84, 578), (608, 321, 195, 576), (607, 569, 196, 574), (606, 572, 198, 575), (605, 357, 88, 577), (604, 582, 131, 334), (603, 581, 88, 578), (602, 584, 134, 359), (601, 585, 87, 570), (600, 361, 116, 571), (599, 583, 84, 355), (598, 586, 86, 573), (597, 590, 202, 591), (596, 587, 201, 376), (595, 589, 200, 592), (594, 207, 10, 213), (593, 375, 199, 592), (588, 593, 592, 200), (71, 328, 593, 588), (328, 19, 375, 593), (209, 594, 213, 11), (7, 206, 594, 209), (206, 6, 207, 594), (591, 595, 592, 199), (202, 376, 595, 591), (376, 201, 589, 595), (590, 596, 376, 202), (7, 209, 596, 590), (209, 11, 587, 596), (375, 597, 591, 199), (19, 349, 597, 375), (349, 7, 590, 597), (585, 598, 573, 87), (130, 443, 598, 585), (443, 148, 586, 598), (586, 599, 355, 86), (148, 362, 599, 586), (362, 194, 583, 599), (579, 600, 571, 197), (177, 412, 600, 579), (412, 16, 361, 600), (584, 601, 570, 134), (112, 401, 601, 584), (401, 130, 585, 601), (582, 602, 359, 131), (91, 303, 602, 582), (303, 112, 584, 602), (583, 603, 578, 84), (194, 562, 603, 583), (562, 190, 581, 603), (369, 604, 334, 113), (82, 364, 604, 369), (364, 91, 582, 604), (569, 605, 577, 196), (134, 570, 605, 569), (570, 87, 357, 605), (571, 606, 575, 197), (116, 358, 606, 571), (358, 113, 572, 606), (321, 607, 574, 195), (131, 359, 607, 321), (359, 134, 569, 607), (572, 608, 576, 198), (113, 334, 608, 572), (334, 131, 321, 608), (357, 609, 578, 88), (87, 573, 609, 357), (573, 86, 355, 609), (384, 610, 576, 195), (172, 544, 610, 384), (544, 178, 424, 610), (561, 611, 566, 193), (189, 563, 611, 561), (563, 190, 562, 611), (560, 612, 567, 192), (188, 564, 612, 560), (564, 189, 561, 612), (559, 613, 568, 191), (187, 565, 613, 559), (565, 188, 560, 613), (533, 614, 556, 176), (175, 547, 614, 533), (547, 172, 531, 614), (554, 615, 563, 189), (176, 556, 615, 554), (556, 171, 555, 615), (553, 616, 564, 188), (173, 557, 616, 553), (557, 176, 554, 616), (552, 617, 565, 187), (186, 558, 617, 552), (558, 173, 553, 617), (542, 618, 547, 175), (180, 537, 618, 542), (537, 178, 544, 618), (541, 619, 548, 174), (182, 539, 619, 541), (539, 180, 542, 619), (546, 620, 543, 183), (181, 538, 620, 546), (538, 182, 545, 620), (536, 621, 535, 179), (177, 534, 621, 536), (534, 178, 537, 621), (550, 622, 549, 185), (184, 545, 622, 550), (545, 182, 541, 622), (540, 623, 538, 181), (179, 535, 623, 540), (535, 180, 539, 623), (532, 624, 557, 173), (174, 548, 624, 532), (548, 175, 533, 624), (551, 625, 558, 186), (185, 549, 625, 551), (549, 174, 532, 625), (527, 626, 523, 168), (164, 515, 626, 527), (515, 163, 530, 626), (530, 627, 525, 167), (163, 517, 627, 530), (517, 165, 529, 627), (529, 628, 524, 169), (165, 516, 628, 529), (516, 166, 528, 628), (526, 629, 524, 170), (168, 523, 629, 526), (523, 167, 525, 629), (519, 630, 517, 163), (159, 509, 630, 519), (509, 161, 522, 630), (522, 631, 516, 165), (161, 508, 631, 522), (508, 162, 521, 631), (521, 632, 518, 166), (162, 510, 632, 521), (510, 160, 520, 632), (528, 633, 526, 170), (166, 518, 633, 528), (518, 164, 527, 633), (511, 634, 508, 161), (157, 500, 634, 511), (500, 158, 514, 634), (514, 635, 510, 162), (158, 502, 635, 514), (502, 156, 513, 635), (513, 636, 507, 160), (156, 499, 636, 513), (499, 155, 512, 636), (520, 637, 515, 164), (160, 507, 637, 520), (507, 159, 519, 637), (503, 638, 499, 156), (61, 795, 794, 793, 638, 503), (506, 639, 501, 155), (62, 493, 639, 506), (493, 153, 505, 639), (505, 640, 500, 157), (153, 803, 804, 806, 640, 505), (512, 641, 509, 159), (155, 501, 641, 512), (501, 157, 511, 641), (498, 642, 493, 62), (54, 491, 642, 498), (491, 75, 497, 642), (495, 816, 810, 797, 796, 795, 61), (52, 291, 813, 815, 816, 495), (291, 54, 498, 801, 812, 813), (497, 799, 798, 802, 805, 803, 153), (75, 488, 819, 811, 799, 497), (488, 118, 496, 817, 814, 819), (504, 643, 502, 158), (154, 494, 643, 504), (494, 61, 503, 643), (489, 644, 217, 120), (51, 287, 644, 489), (287, 52, 492, 644), (491, 645, 486, 75), (54, 289, 645, 491), (289, 53, 490, 645), (496, 646, 494, 154), (118, 492, 646, 496), (492, 52, 495, 646), (487, 647, 486, 76), (120, 217, 647, 487), (828, 827, 836, 837), (418, 648, 481, 147), (129, 445, 648, 418), (445, 133, 419, 648), (416, 649, 466, 140), (122, 430, 649, 416), (430, 126, 414, 649), (440, 650, 451, 93), (56, 415, 650, 440), (415, 59, 437, 650), (414, 651, 465, 144), (126, 429, 651, 414), (429, 125, 444, 651), (485, 652, 484, 152), (95, 480, 652, 485), (480, 151, 477, 652), (451, 653, 478, 93), (94, 457, 653, 451), (457, 100, 377, 653), (475, 654, 482, 148), (93, 478, 654, 475), (478, 102, 476, 654), (476, 655, 483, 149), (102, 479, 655, 476), (479, 95, 485, 655), (473, 656, 470, 147), (96, 458, 656, 473), (458, 136, 474, 656), (474, 657, 469, 146), (136, 452, 657, 474), (452, 135, 472, 657), (454, 658, 461, 139), (138, 456, 658, 454), (456, 137, 464, 658), (467, 659, 465, 143), (139, 461, 659, 467), (461, 140, 466, 659), (452, 660, 463, 135), (136, 460, 660, 452), (460, 138, 454, 660), (459, 661, 458, 96), (100, 455, 661, 459), (455, 138, 460, 661), (457, 662, 455, 100), (94, 453, 662, 457), (453, 137, 456, 662), (472, 663, 471, 145), (135, 468, 663, 472), (468, 142, 462, 663), (377, 664, 479, 102), (100, 459, 664, 377), (459, 96, 450, 664), (450, 665, 480, 95), (96, 473, 665, 450), (473, 147, 481, 665), (389, 666, 415, 56), (98, 379, 666, 389), (379, 97, 387, 666), (413, 667, 429, 126), (108, 393, 667, 413), (393, 107, 402, 667), (388, 668, 428, 119), (101, 392, 668, 388), (392, 104, 408, 668), (378, 669, 435, 123), (105, 399, 669, 378), (399, 109, 382, 669), (444, 670, 467, 143), (125, 431, 670, 444), (431, 121, 449, 670), (447, 671, 567, 193), (149, 483, 671, 447), (483, 152, 448, 671), (443, 672, 475, 148), (130, 439, 672, 443), (439, 56, 440, 672), (437, 673, 453, 94), (59, 417, 673, 437), (417, 119, 438, 673), (425, 674, 468, 135), (117, 432, 674, 425), (432, 124, 436, 674), (442, 675, 540, 181), (85, 360, 675, 442), (360, 83, 446, 675), (422, 676, 469, 145), (127, 433, 676, 422), (433, 128, 423, 676), (361, 677, 358, 116), (16, 353, 677, 361), (353, 82, 369, 677), (436, 678, 462, 142), (124, 426, 678, 436), (426, 123, 420, 678), (419, 679, 477, 151), (133, 441, 679, 419), (441, 132, 421, 679), (423, 680, 470, 146), (128, 434, 680, 423), (434, 129, 418, 680), (449, 681, 463, 139), (121, 427, 681, 449), (427, 117, 425, 681), (420, 682, 471, 141), (123, 435, 682, 420), (435, 127, 422, 682), (438, 683, 464, 137), (119, 428, 683, 438), (428, 122, 416, 683), (410, 684, 552, 187), (132, 380, 684, 410), (380, 114, 411, 684), (307, 685, 396, 99), (55, 315, 685, 307), (315, 65, 319, 685), (305, 686, 381, 97), (58, 300, 686, 305), (300, 57, 301, 686), (299, 687, 395, 107), (66, 314, 687, 299), (314, 60, 306, 687), (408, 688, 430, 122), (104, 394, 688, 408), (394, 108, 413, 688), (406, 689, 445, 129), (111, 409, 689, 406), (409, 115, 407, 689), (402, 690, 431, 125), (107, 395, 690, 402), (395, 103, 404, 690), (448, 691, 568, 192), (152, 484, 691, 448), (484, 150, 400, 691), (401, 692, 439, 130), (112, 403, 692, 401), (403, 98, 389, 692), (387, 693, 417, 59), (97, 381, 693, 387), (381, 101, 388, 693), (385, 694, 432, 117), (99, 396, 694, 385), (396, 106, 386, 694), (424, 695, 575, 198), (178, 534, 695, 424), (534, 177, 579, 695), (382, 696, 433, 127), (109, 397, 696, 382), (397, 110, 383, 696), (367, 697, 550, 185), (92, 370, 697, 367), (370, 90, 368, 697), (386, 698, 426, 124), (106, 390, 698, 386), (390, 105, 378, 698), (407, 699, 441, 133), (115, 405, 699, 407), (405, 114, 380, 699), (383, 700, 434, 128), (110, 398, 700, 383), (398, 111, 406, 700), (404, 701, 427, 121), (103, 391, 701, 404), (391, 99, 385, 701), (341, 702, 363, 90), (78, 339, 702, 341), (339, 77, 374, 702), (337, 703, 356, 83), (73, 332, 703, 337), (332, 15, 373, 703), (374, 704, 366, 89), (77, 342, 704, 374), (342, 74, 335, 704), (372, 705, 352, 20), (19, 328, 705, 372), (328, 71, 329, 705), (345, 706, 405, 115), (80, 338, 706, 345), (338, 92, 371, 706), (368, 707, 543, 184), (90, 363, 707, 368), (363, 89, 365, 707), (446, 708, 536, 179), (83, 356, 708, 446), (356, 16, 412, 708), (411, 709, 551, 186), (114, 371, 709, 411), (371, 92, 367, 709), (580, 710, 574, 196), (171, 531, 710, 580), (531, 172, 384, 710), (581, 711, 577, 88), (190, 555, 711, 581), (555, 171, 580, 711), (400, 712, 559, 191), (150, 421, 712, 400), (421, 132, 410, 712), (351, 713, 353, 16), (20, 352, 713, 351), (352, 81, 354, 713), (587, 714, 589, 201), (11, 230, 714, 587), (230, 71, 588, 714), (210, 715, 332, 73), (14, 219, 715, 210), (219, 8, 350, 715), (343, 716, 397, 109), (68, 316, 716, 343), (316, 69, 344, 716), (227, 717, 342, 77), (48, 297, 717, 227), (297, 18, 347, 717), (348, 718, 346, 80), (70, 324, 718, 348), (324, 49, 225, 718), (338, 719, 370, 92), (80, 346, 719, 338), (346, 78, 341, 719), (335, 720, 360, 85), (74, 336, 720, 335), (336, 73, 337, 720), (365, 721, 546, 183), (89, 366, 721, 365), (366, 85, 442, 721), (331, 722, 364, 82), (72, 340, 722, 331), (340, 79, 333, 722), (329, 723, 354, 81), (71, 330, 723, 329), (330, 72, 331, 723), (319, 724, 390, 106), (65, 309, 724, 319), (309, 64, 320, 724), (373, 725, 351, 16), (15, 327, 725, 373), (327, 19, 372, 725), (205, 726, 310, 60), (26, 240, 726, 205), (240, 28, 326, 726), (326, 727, 315, 55), (28, 262, 727, 326), (262, 36, 325, 727), (226, 728, 317, 69), (46, 283, 728, 226), (283, 49, 324, 728), (218, 729, 312, 67), (31, 253, 729, 218), (253, 34, 322, 729), (325, 730, 309, 65), (36, 238, 730, 325), (238, 52, 323, 730), (237, 731, 340, 72), (12, 295, 731, 237), (295, 58, 296, 731), (344, 732, 398, 110), (69, 317, 732, 344), (317, 70, 308, 732), (362, 733, 566, 194), (148, 482, 733, 362), (482, 149, 447, 733), (306, 734, 391, 103), (60, 310, 734, 306), (310, 55, 307, 734), (320, 735, 399, 105), (64, 318, 735, 320), (318, 68, 343, 735), (304, 736, 379, 98), (79, 296, 736, 304), (296, 58, 305, 736), (303, 737, 403, 112), (91, 333, 737, 303), (333, 79, 304, 737), (308, 738, 409, 111), (70, 348, 738, 308), (348, 80, 345, 738), (301, 739, 392, 101), (57, 311, 739, 301), (311, 63, 302, 739), (293, 740, 280, 47), (17, 223, 740, 293), (223, 18, 297, 740), (295, 741, 300, 58), (12, 212, 741, 295), (212, 9, 298, 741), (254, 742, 289, 54), (44, 270, 742, 254), (270, 43, 292, 742), (230, 743, 330, 71), (11, 214, 743, 230), (214, 12, 237, 743), (225, 744, 339, 78), (49, 282, 744, 225), (282, 48, 227, 744), (224, 745, 284, 51), (35, 235, 745, 224), (235, 27, 294, 745), (490, 746, 487, 76), (53, 290, 746, 490), (290, 51, 489, 746), (284, 747, 287, 51), (50, 285, 747, 284), (285, 45, 288, 747), (283, 748, 282, 49), (46, 281, 748, 283), (281, 47, 280, 748), (286, 749, 285, 50), (47, 281, 749, 286), (281, 46, 279, 749), (238, 750, 291, 52), (36, 278, 750, 238), (278, 44, 254, 750), (278, 751, 272, 44), (36, 256, 751, 278), (256, 34, 276, 751), (277, 752, 263, 38), (30, 247, 752, 277), (247, 29, 248, 752), (273, 753, 265, 40), (32, 249, 753, 273), (249, 30, 277, 753), (276, 754, 269, 42), (34, 253, 754, 276), (253, 31, 274, 754), (272, 755, 270, 44), (42, 267, 755, 272), (267, 41, 271, 755), (269, 756, 267, 42), (39, 264, 756, 269), (264, 37, 268, 756), (263, 757, 265, 38), (37, 264, 757, 263), (264, 39, 266, 757), (257, 758, 250, 31), (23, 234, 758, 257), (234, 24, 260, 758), (261, 759, 252, 29), (21, 236, 759, 261), (236, 25, 232, 759), (292, 760, 290, 53), (43, 275, 760, 292), (275, 35, 224, 760), (262, 761, 256, 36), (28, 240, 761, 262), (240, 26, 258, 761), (259, 762, 247, 30), (22, 231, 762, 259), (231, 21, 261, 762), (248, 763, 268, 37), (29, 252, 763, 248), (252, 33, 251, 763), (274, 764, 266, 39), (31, 250, 764, 274), (250, 32, 273, 764), (251, 765, 271, 41), (33, 255, 765, 251), (255, 35, 275, 765), (221, 766, 316, 68), (45, 279, 766, 221), (279, 46, 226, 766), (246, 767, 231, 22), (6, 203, 767, 246), (203, 5, 245, 767), (242, 768, 233, 24), (10, 207, 768, 242), (207, 6, 246, 768), (244, 769, 239, 25), (13, 229, 769, 244), (229, 17, 241, 769), (245, 770, 236, 21), (5, 220, 770, 245), (220, 13, 244, 770), (232, 771, 255, 33), (25, 239, 771, 232), (239, 27, 235, 771), (216, 772, 313, 63), (23, 257, 772, 216), (257, 31, 218, 772), (260, 773, 249, 32), (24, 233, 773, 260), (233, 22, 259, 773), (298, 774, 311, 57), (9, 243, 774, 298), (243, 23, 216, 774), (322, 775, 314, 66), (34, 258, 775, 322), (258, 26, 205, 775), (229, 776, 223, 17), (13, 215, 776, 229), (215, 14, 228, 776), (294, 777, 286, 50), (27, 241, 777, 294), (241, 17, 293, 777), (222, 778, 393, 108), (67, 312, 778, 222), (312, 66, 299, 778), (323, 779, 318, 64), (52, 288, 779, 323), (288, 45, 221, 779), (347, 780, 336, 74), (18, 228, 780, 347), (228, 14, 210, 780), (302, 781, 394, 104), (63, 313, 781, 302), (313, 67, 222, 781), (220, 782, 215, 13), (5, 204, 782, 220), (204, 8, 219, 782), (350, 783, 327, 15), (8, 208, 783, 350), (208, 7, 349, 783), (243, 784, 234, 23), (9, 211, 784, 243), (211, 10, 242, 784), (211, 785, 213, 10), (9, 212, 785, 211), (212, 12, 214, 785), (204, 786, 208, 8), (5, 203, 786, 204), (203, 6, 206, 786), (805, 1, 0, 804, 803), (798, 800, 789, 2, 1, 802), (811, 812, 801, 800, 798, 799), (806, 807, 154, 504, 640), (790, 2, 789), (794, 0, 791, 793), (810, 809, 818, 4, 3, 797), (807, 808, 818, 809, 817, 496, 154), (808, 4, 818), (802, 1, 805), (814, 815, 813, 812, 811, 819), (792, 790, 789, 800, 801, 498, 62), (815, 814, 817, 809, 810, 816), (797, 3, 796), (796, 3, 0, 794, 795), (793, 791, 792, 62, 506, 638), (825, 824, 823, 822), (820, 821, 824, 825), (118, 488, 824, 821), (75, 486, 822, 823), (647, 217, 820, 825), (488, 75, 823, 824), (826, 827, 828, 829), (820, 217, 826, 829), (217, 118, 827, 826), (821, 831, 839, 835), (831, 830, 832, 833), (821, 820, 830, 831), (820, 829, 832, 830), (829, 828, 833, 832), (837, 835, 839, 838), (834, 835, 837, 836), (833, 828, 837, 838), (831, 833, 838, 839), (118, 821, 835, 834), (827, 118, 834, 836)])
me_cube.materials.append(mat_material)
me_cube.use_remesh_preserve_volume = False
me_cube.use_remesh_preserve_attributes = False
me_cube.use_mirror_vertex_groups = False
me_cube.update()
me_cube_002 = bpy.data.meshes.new('Cube.002')
me_cube_002.from_pydata([], [], [])
me_cube_002.materials.append(mat_material_002)
me_cube_002.use_remesh_preserve_volume = False
me_cube_002.use_remesh_preserve_attributes = False
me_cube_002.use_mirror_vertex_groups = False
me_cube_002.update()

# ---- objects
ob_cube = bpy.data.objects.new('Cube', me_cube)
ob_lamp = bpy.data.objects.new('Lamp', light_lamp)
ob_camera = bpy.data.objects.new('Camera', cam_camera)
ob_cube_001 = bpy.data.objects.new('Cube.001', me_cube_002)

# ---- transforms, parenting, visibility, modifiers, constraints
ob_cube.location = (0.0, 0.0, 0.0)
ob_cube.lock_rotations_4d = False
ob_cube.empty_display_type = 'ARROWS'
ob_cube.lineart.crease_threshold = 0.0
ob_lamp.location = (4.076, 1.005, 5.904)
ob_lamp.rotation_euler = (0.6503, 0.05522, 1.866)
ob_lamp.lock_rotations_4d = False
ob_lamp.empty_display_type = 'ARROWS'
ob_lamp.color = (0.0, 0.0, 0.0, 0.0)
ob_lamp.lineart.crease_threshold = 0.0
ob_camera.location = (7.481, -6.508, 5.344)
ob_camera.rotation_euler = (1.109, 0.0, 0.8149)
ob_camera.lock_rotations_4d = False
ob_camera.empty_display_type = 'ARROWS'
ob_camera.color = (0.0, 0.0, 0.0, 0.0)
ob_camera.display_type = 'WIRE'
ob_camera.lineart.crease_threshold = 0.0
ob_cube_001.location = (0.0, 0.0, 0.0)
ob_cube_001.lock_rotations_4d = False
ob_cube_001.empty_display_type = 'ARROWS'
ob_cube_001.lineart.crease_threshold = 0.0

# ---- collection membership
col_collection_1.objects.link(ob_cube)
col_collection_1.objects.link(ob_lamp)
col_collection_1.objects.link(ob_camera)
col_collection_1.objects.link(ob_cube_001)

# ---- scene / render settings (as saved in the file)
scene.camera = ob_camera
scene.frame_start = 1; scene.frame_end = 250; scene.frame_set(11)
scene.render.engine = 'BLENDER_EEVEE_NEXT'
scene.render.resolution_percentage = 50
scene.render.dither_intensity = 0.0
scene.cycles.use_denoising = False
scene.cycles.samples = 128
scene.cycles.sampling_pattern = 'TABULATED_SOBOL'
scene.cycles.use_adaptive_sampling = False
scene.cycles.use_light_tree = False
scene.cycles.blur_glossy = 0.0
scene.cycles.sample_clamp_indirect = 0.0
scene.view_settings.view_transform = 'Standard'
bpy.context.view_layer.update()
